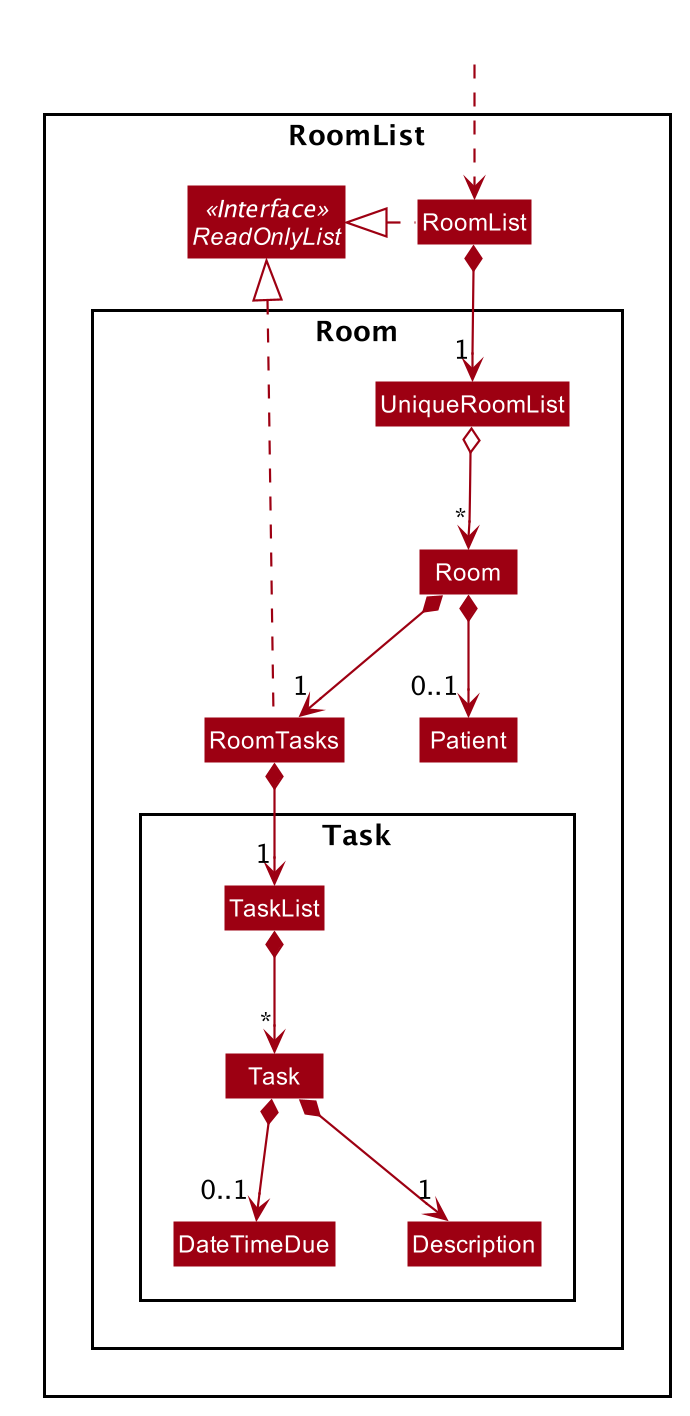

The diagram above was rendered by PlantUML. Its source (embedded in the PNG):
@startuml








skinparam BackgroundColor #FFFFFFF

skinparam Shadowing false

skinparam Class {
    FontColor #FFFFFF
    BorderThickness 1
    BorderColor #FFFFFF
    StereotypeFontColor #FFFFFF
    FontName Arial
}

skinparam Actor {
    BorderColor #000000
    Color #000000
    FontName Arial
}

skinparam Sequence {
    MessageAlign center
    BoxFontSize 15
    BoxPadding 0
    BoxFontColor #FFFFFF
    FontName Arial
}

skinparam Participant {
    FontColor #FFFFFFF
    Padding 20
}

skinparam MinClassWidth 50
skinparam ParticipantPadding 10
skinparam Shadowing false
skinparam DefaultTextAlignment center
skinparam packageStyle Rectangle

hide footbox
hide members
hide circle
skinparam arrowThickness 1.1
skinparam arrowColor #9D0012
skinparam classBackgroundColor #9D0012

Package RoomList <<Rectangle>> {
Class RoomList
Interface ReadOnlyList<<Interface>>

Package Room {
Class Room
Class UniqueRoomList
Class Patient
Class RoomTasks

Package Task {
Class Task
Class DateTimeDue
Class Description
Class TaskList
}
}
}

Class HiddenOutside #FFFFFF
HiddenOutside ..> RoomList

RoomList .left.|> ReadOnlyList
RoomList *--> "1" UniqueRoomList
UniqueRoomList o--> "*" Room
Room *--> "0..1" Patient
Room *--> "1" RoomTasks
RoomTasks .left.|> ReadOnlyList

RoomTasks *--> "1" TaskList
TaskList *--> "*" Task
Task *--> "1" Description
Task *--> "0..1" DateTimeDue

@enduml